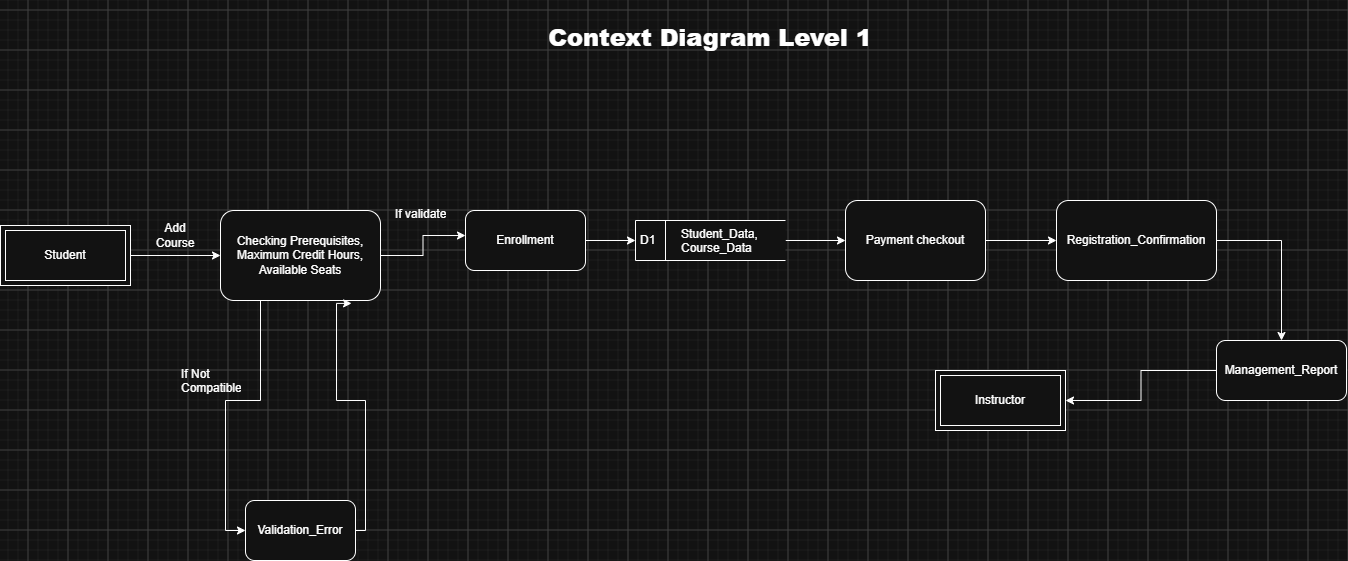

The diagram above was exported from draw.io. Its source (the exported page's mxGraphModel, read from the mxfile embedded in the PNG):
<mxGraphModel dx="1787" dy="832" grid="1" gridSize="10" guides="1" tooltips="1" connect="1" arrows="1" fold="1" page="1" pageScale="1" pageWidth="827" pageHeight="1169" math="0" shadow="0">
  <root>
    <mxCell id="0" />
    <mxCell id="1" parent="0" />
    <mxCell id="PgTUlb3R_HQ9OHdAjPif-7" edge="1" parent="1" source="PgTUlb3R_HQ9OHdAjPif-5" style="edgeStyle=orthogonalEdgeStyle;rounded=0;orthogonalLoop=1;jettySize=auto;html=1;exitX=1;exitY=0.5;exitDx=0;exitDy=0;defaultLabelBackgroundColor=page;labelPadding=0 4;entryX=0;entryY=0.5;entryDx=0;entryDy=0;" target="PgTUlb3R_HQ9OHdAjPif-23">
      <mxGeometry relative="1" x="0.4131" as="geometry">
        <mxPoint x="372" y="494.67" as="targetPoint" />
      </mxGeometry>
    </mxCell>
    <mxCell id="PgTUlb3R_HQ9OHdAjPif-5" parent="1" style="shape=ext;margin=3;double=1;whiteSpace=wrap;html=1;align=center;" value="Student" vertex="1">
      <mxGeometry height="60" width="130" x="92" y="495" as="geometry" />
    </mxCell>
    <mxCell id="PgTUlb3R_HQ9OHdAjPif-8" parent="1" style="text;html=1;whiteSpace=wrap;strokeColor=none;fillColor=none;align=center;verticalAlign=middle;rounded=0;" value="Add Course" vertex="1">
      <mxGeometry height="30" width="60" x="237" y="490" as="geometry" />
    </mxCell>
    <mxCell id="PgTUlb3R_HQ9OHdAjPif-33" edge="1" parent="1" source="PgTUlb3R_HQ9OHdAjPif-18" style="edgeStyle=orthogonalEdgeStyle;rounded=0;orthogonalLoop=1;jettySize=auto;html=1;exitX=1;exitY=0.5;exitDx=0;exitDy=0;entryX=0;entryY=0.5;entryDx=0;entryDy=0;defaultLabelBackgroundColor=page;labelPadding=0 4;" target="PgTUlb3R_HQ9OHdAjPif-19">
      <mxGeometry relative="1" as="geometry" />
    </mxCell>
    <mxCell id="PgTUlb3R_HQ9OHdAjPif-18" parent="1" style="rounded=1;whiteSpace=wrap;html=1;" value="Enrollment" vertex="1">
      <mxGeometry height="60" width="120" x="557" y="480" as="geometry" />
    </mxCell>
    <mxCell id="x4tjABWgyjxufXSmk41t-2" edge="1" parent="1" source="PgTUlb3R_HQ9OHdAjPif-19" style="edgeStyle=orthogonalEdgeStyle;rounded=0;orthogonalLoop=1;jettySize=auto;html=1;exitX=1;exitY=0.5;exitDx=0;exitDy=0;entryX=0;entryY=0.5;entryDx=0;entryDy=0;defaultLabelBackgroundColor=page;labelPadding=0 4;" target="x4tjABWgyjxufXSmk41t-1">
      <mxGeometry relative="1" as="geometry" />
    </mxCell>
    <mxCell id="PgTUlb3R_HQ9OHdAjPif-19" parent="1" style="html=1;dashed=0;whiteSpace=wrap;shape=mxgraph.dfd.dataStoreID;align=left;spacingLeft=3;points=[[0,0],[0.5,0],[1,0],[0,0.5],[1,0.5],[0,1],[0.5,1],[1,1]];" value="D1" vertex="1">
      <mxGeometry height="40" width="150" x="727" y="490" as="geometry" />
    </mxCell>
    <mxCell id="PgTUlb3R_HQ9OHdAjPif-22" parent="1" style="text;strokeColor=none;fillColor=none;spacingLeft=4;spacingRight=4;overflow=hidden;rotatable=0;points=[[0,0.5],[1,0.5]];portConstraint=eastwest;fontSize=12;whiteSpace=wrap;html=1;" value="Student_Data,&amp;nbsp;&lt;div&gt;Course_Data&lt;/div&gt;" vertex="1">
      <mxGeometry height="40" width="90" x="767" y="490" as="geometry" />
    </mxCell>
    <mxCell id="x4tjABWgyjxufXSmk41t-7" edge="1" parent="1" source="PgTUlb3R_HQ9OHdAjPif-23" style="edgeStyle=orthogonalEdgeStyle;rounded=0;orthogonalLoop=1;jettySize=auto;html=1;exitX=0.25;exitY=1;exitDx=0;exitDy=0;entryX=0;entryY=0.5;entryDx=0;entryDy=0;defaultLabelBackgroundColor=page;labelPadding=0 4;" target="PgTUlb3R_HQ9OHdAjPif-29">
      <mxGeometry relative="1" as="geometry" />
    </mxCell>
    <mxCell id="PgTUlb3R_HQ9OHdAjPif-23" parent="1" style="rounded=1;whiteSpace=wrap;html=1;" value="Checking Prerequisites, Maximum Credit Hours, Available Seats" vertex="1">
      <mxGeometry height="90" width="160" x="312" y="480" as="geometry" />
    </mxCell>
    <mxCell id="PgTUlb3R_HQ9OHdAjPif-24" edge="1" parent="1" source="PgTUlb3R_HQ9OHdAjPif-23" style="edgeStyle=orthogonalEdgeStyle;rounded=0;orthogonalLoop=1;jettySize=auto;html=1;exitX=1;exitY=0.5;exitDx=0;exitDy=0;entryX=0;entryY=0.417;entryDx=0;entryDy=0;entryPerimeter=0;defaultLabelBackgroundColor=page;labelPadding=0 4;" target="PgTUlb3R_HQ9OHdAjPif-18">
      <mxGeometry relative="1" x="0.1023" as="geometry" />
    </mxCell>
    <mxCell id="PgTUlb3R_HQ9OHdAjPif-26" parent="1" style="text;strokeColor=none;fillColor=none;spacingLeft=4;spacingRight=4;overflow=hidden;rotatable=0;points=[[0,0.5],[1,0.5]];portConstraint=eastwest;fontSize=12;whiteSpace=wrap;html=1;" value="If validate" vertex="1">
      <mxGeometry height="30" width="70" x="481" y="470" as="geometry" />
    </mxCell>
    <mxCell id="PgTUlb3R_HQ9OHdAjPif-27" parent="1" style="text;strokeColor=none;fillColor=none;spacingLeft=4;spacingRight=4;overflow=hidden;rotatable=0;points=[[0,0.5],[1,0.5]];portConstraint=eastwest;fontSize=12;whiteSpace=wrap;html=1;" value="If Not&amp;nbsp;&lt;div&gt;Compatible&lt;/div&gt;" vertex="1">
      <mxGeometry height="40" width="70" x="267" y="630" as="geometry" />
    </mxCell>
    <mxCell id="PgTUlb3R_HQ9OHdAjPif-29" parent="1" style="rounded=1;whiteSpace=wrap;html=1;" value="Validation_Error" vertex="1">
      <mxGeometry height="60" width="110" x="337" y="770" as="geometry" />
    </mxCell>
    <mxCell id="x4tjABWgyjxufXSmk41t-9" edge="1" parent="1" source="PgTUlb3R_HQ9OHdAjPif-34" style="edgeStyle=orthogonalEdgeStyle;rounded=0;orthogonalLoop=1;jettySize=auto;html=1;exitX=0;exitY=0.5;exitDx=0;exitDy=0;entryX=1;entryY=0.5;entryDx=0;entryDy=0;defaultLabelBackgroundColor=page;labelPadding=0 4;" target="IFnbFtZ18TVKnuJYjAeI-2">
      <mxGeometry relative="1" as="geometry" />
    </mxCell>
    <mxCell id="PgTUlb3R_HQ9OHdAjPif-34" parent="1" style="rounded=1;whiteSpace=wrap;html=1;" value="Management_Report" vertex="1">
      <mxGeometry height="60" width="130" x="1308" y="610" as="geometry" />
    </mxCell>
    <mxCell id="PgTUlb3R_HQ9OHdAjPif-45" parent="1" style="rounded=1;whiteSpace=wrap;html=1;" value="&lt;span style=&quot;background-color: transparent; color: light-dark(#000000, var(--ge-light-color, #ffffff));&quot;&gt;Registration&lt;/span&gt;_Confirmation" vertex="1">
      <mxGeometry height="80" width="160" x="1148" y="470" as="geometry" />
    </mxCell>
    <mxCell id="PgTUlb3R_HQ9OHdAjPif-46" edge="1" parent="1" source="PgTUlb3R_HQ9OHdAjPif-45" style="edgeStyle=orthogonalEdgeStyle;rounded=0;orthogonalLoop=1;jettySize=auto;html=1;defaultLabelBackgroundColor=page;labelPadding=0 4;exitX=1;exitY=0.5;exitDx=0;exitDy=0;entryX=0.5;entryY=0;entryDx=0;entryDy=0;" target="PgTUlb3R_HQ9OHdAjPif-34">
      <mxGeometry relative="1" as="geometry">
        <mxPoint x="1142" y="360" as="sourcePoint" />
        <mxPoint x="1172" y="494.58" as="targetPoint" />
      </mxGeometry>
    </mxCell>
    <mxCell id="IFnbFtZ18TVKnuJYjAeI-2" parent="1" style="shape=ext;margin=3;double=1;whiteSpace=wrap;html=1;align=center;" value="Instructor" vertex="1">
      <mxGeometry height="60" width="130" x="1027" y="640" as="geometry" />
    </mxCell>
    <mxCell id="IFnbFtZ18TVKnuJYjAeI-11" parent="1" style="text;strokeColor=none;fillColor=none;spacingLeft=4;spacingRight=4;overflow=hidden;rotatable=0;points=[[0,0.5],[1,0.5]];portConstraint=eastwest;fontSize=12;whiteSpace=wrap;html=1;align=center;" value="&lt;h1 style=&quot;&quot;&gt;&lt;span style=&quot;background-color: transparent; color: light-dark(#000000, var(--ge-light-color, #ffffff));&quot;&gt;&lt;b&gt;&lt;font style=&quot;font-size: 24px;&quot;&gt;Context Diagram Level 1&lt;/font&gt;&lt;/b&gt;&lt;/span&gt;&lt;/h1&gt;" vertex="1">
      <mxGeometry height="80" width="600" x="502" y="270" as="geometry" />
    </mxCell>
    <mxCell id="x4tjABWgyjxufXSmk41t-3" edge="1" parent="1" source="x4tjABWgyjxufXSmk41t-1" style="edgeStyle=orthogonalEdgeStyle;rounded=0;orthogonalLoop=1;jettySize=auto;html=1;exitX=1;exitY=0.5;exitDx=0;exitDy=0;entryX=0;entryY=0.5;entryDx=0;entryDy=0;defaultLabelBackgroundColor=page;labelPadding=0 4;" target="PgTUlb3R_HQ9OHdAjPif-45">
      <mxGeometry relative="1" as="geometry" />
    </mxCell>
    <mxCell id="x4tjABWgyjxufXSmk41t-1" parent="1" style="rounded=1;whiteSpace=wrap;html=1;" value="Payment checkout" vertex="1">
      <mxGeometry height="80" width="140" x="937" y="470" as="geometry" />
    </mxCell>
    <mxCell id="x4tjABWgyjxufXSmk41t-8" edge="1" parent="1" source="PgTUlb3R_HQ9OHdAjPif-29" style="edgeStyle=orthogonalEdgeStyle;rounded=0;orthogonalLoop=1;jettySize=auto;html=1;exitX=1;exitY=0.5;exitDx=0;exitDy=0;entryX=0.819;entryY=1.032;entryDx=0;entryDy=0;entryPerimeter=0;defaultLabelBackgroundColor=page;labelPadding=0 4;" target="PgTUlb3R_HQ9OHdAjPif-23">
      <mxGeometry relative="1" as="geometry">
        <Array as="points">
          <mxPoint x="457" y="800" />
          <mxPoint x="457" y="670" />
          <mxPoint x="428" y="670" />
        </Array>
      </mxGeometry>
    </mxCell>
  </root>
</mxGraphModel>